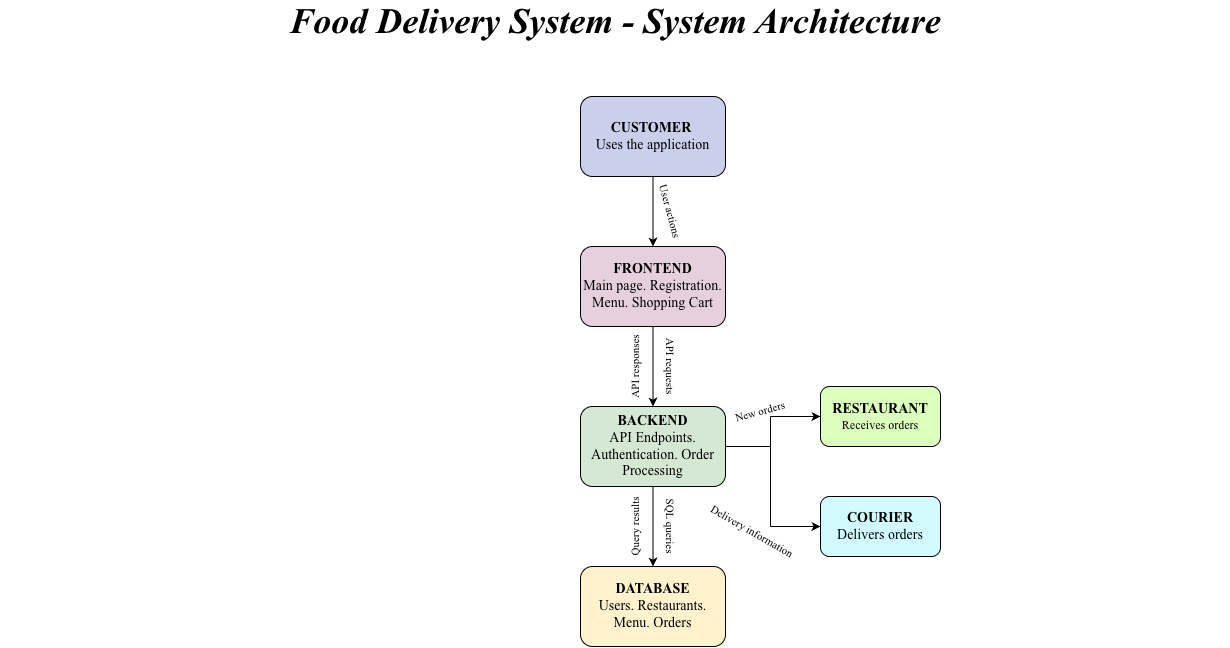

The diagram above was exported from draw.io. Its source (the exported page's mxGraphModel, read from the mxfile embedded in the PNG):
<mxGraphModel dx="1758" dy="1838" grid="1" gridSize="10" guides="1" tooltips="1" connect="1" arrows="1" fold="1" page="1" pageScale="1" pageWidth="827" pageHeight="1169" math="0" shadow="0">
  <root>
    <mxCell id="0" />
    <mxCell id="1" parent="0" />
    <mxCell id="Be60rSAntV75ufEy_Nkh-1" parent="1" style="rounded=1;whiteSpace=wrap;html=1;fillColor=#CAD0EB;roundedPerimeter=1;" value="&lt;b style=&quot;&quot;&gt;&lt;font style=&quot;font-size: 14px;&quot; face=&quot;Times New Roman&quot;&gt;CUSTOMER&lt;/font&gt;&lt;font face=&quot;Times New Roman&quot;&gt;&amp;nbsp;&lt;/font&gt;&lt;/b&gt;&lt;div&gt;&lt;font style=&quot;font-size: 14px;&quot; face=&quot;Times New Roman&quot;&gt;Uses the application&lt;/font&gt;&lt;/div&gt;" vertex="1">
      <mxGeometry height="80" width="145" x="290" y="30" as="geometry" />
    </mxCell>
    <mxCell id="Be60rSAntV75ufEy_Nkh-2" parent="1" style="rounded=1;whiteSpace=wrap;html=1;fillColor=#E6D0DE;roundedPerimeter=1;" value="&lt;font face=&quot;Times New Roman&quot; style=&quot;font-size: 14px;&quot;&gt;&lt;b&gt;FRONTEND&lt;/b&gt;&lt;/font&gt;&lt;div&gt;&lt;font face=&quot;Times New Roman&quot; style=&quot;font-size: 14px;&quot;&gt;Main page. Registration. Menu. Shopping Cart&lt;/font&gt;&lt;/div&gt;" vertex="1">
      <mxGeometry height="80" width="145" x="290" y="180" as="geometry" />
    </mxCell>
    <mxCell id="Be60rSAntV75ufEy_Nkh-3" parent="1" style="rounded=1;whiteSpace=wrap;html=1;fillColor=#D5E8D4;roundedPerimeter=1;" value="&lt;font face=&quot;Times New Roman&quot; style=&quot;font-size: 14px;&quot;&gt;&lt;b style=&quot;&quot;&gt;BACKEND&lt;/b&gt;&lt;/font&gt;&lt;div&gt;&lt;font face=&quot;Times New Roman&quot; style=&quot;font-size: 14px;&quot;&gt;API Endpoints. Authentication. Order Processing&lt;/font&gt;&lt;/div&gt;" vertex="1">
      <mxGeometry height="80" width="145" x="290" y="340" as="geometry" />
    </mxCell>
    <mxCell id="Be60rSAntV75ufEy_Nkh-4" parent="1" style="rounded=1;whiteSpace=wrap;html=1;fillColor=#FFF2CC;roundedPerimeter=1;" value="&lt;b&gt;&lt;font style=&quot;font-size: 14px;&quot; face=&quot;Times New Roman&quot;&gt;DATABASE&lt;/font&gt;&lt;/b&gt;&lt;div&gt;&lt;font style=&quot;font-size: 14px;&quot; face=&quot;Times New Roman&quot;&gt;Users. Restaurants. Menu. Orders&lt;/font&gt;&lt;/div&gt;" vertex="1">
      <mxGeometry height="80" width="145" x="290" y="500" as="geometry" />
    </mxCell>
    <mxCell id="Be60rSAntV75ufEy_Nkh-5" parent="1" style="rounded=1;whiteSpace=wrap;html=1;fillColor=#DBFFBC;roundedPerimeter=1;" value="&lt;b&gt;&lt;font style=&quot;font-size: 14px;&quot; face=&quot;Times New Roman&quot;&gt;R&lt;/font&gt;&lt;font style=&quot;font-size: 14px;&quot; face=&quot;Times New Roman&quot;&gt;ESTAURANT&lt;/font&gt;&lt;/b&gt;&lt;div&gt;&lt;font face=&quot;Times New Roman&quot;&gt;Receives orders&lt;/font&gt;&lt;/div&gt;" vertex="1">
      <mxGeometry height="60" width="120" x="530" y="320" as="geometry" />
    </mxCell>
    <mxCell id="Be60rSAntV75ufEy_Nkh-6" parent="1" style="rounded=1;whiteSpace=wrap;html=1;fillColor=#D1FBFF;roundedPerimeter=1;" value="&lt;font face=&quot;Times New Roman&quot; style=&quot;font-size: 14px;&quot;&gt;&lt;b&gt;COURIER&lt;/b&gt;&lt;/font&gt;&lt;div&gt;&lt;font face=&quot;Times New Roman&quot; style=&quot;font-size: 14px;&quot;&gt;Delivers orders&lt;/font&gt;&lt;/div&gt;" vertex="1">
      <mxGeometry height="60" width="120" x="530" y="430" as="geometry" />
    </mxCell>
    <mxCell id="Be60rSAntV75ufEy_Nkh-7" edge="1" parent="1" source="Be60rSAntV75ufEy_Nkh-1" style="endArrow=classic;html=1;rounded=1;defaultLabelBackgroundColor=page;labelPadding=0 4;exitX=0.5;exitY=1;exitDx=0;exitDy=0;entryX=0.5;entryY=0;entryDx=0;entryDy=0;" target="Be60rSAntV75ufEy_Nkh-2" value="">
      <mxGeometry height="50" relative="1" width="50" as="geometry">
        <mxPoint x="364" y="195" as="sourcePoint" />
        <mxPoint x="362.5" y="180" as="targetPoint" />
      </mxGeometry>
    </mxCell>
    <mxCell id="Be60rSAntV75ufEy_Nkh-8" edge="1" parent="1" source="Be60rSAntV75ufEy_Nkh-2" style="endArrow=classic;html=1;rounded=1;defaultLabelBackgroundColor=page;labelPadding=0 4;exitX=0.5;exitY=1;exitDx=0;exitDy=0;entryX=0.5;entryY=0;entryDx=0;entryDy=0;" target="Be60rSAntV75ufEy_Nkh-3" value="">
      <mxGeometry height="50" relative="1" width="50" as="geometry">
        <mxPoint x="390" y="350" as="sourcePoint" />
        <mxPoint x="440" y="300" as="targetPoint" />
      </mxGeometry>
    </mxCell>
    <mxCell id="Be60rSAntV75ufEy_Nkh-9" edge="1" parent="1" source="Be60rSAntV75ufEy_Nkh-3" style="endArrow=classic;html=1;rounded=1;defaultLabelBackgroundColor=page;labelPadding=0 4;exitX=0.5;exitY=1;exitDx=0;exitDy=0;entryX=0.5;entryY=0;entryDx=0;entryDy=0;" target="Be60rSAntV75ufEy_Nkh-4" value="">
      <mxGeometry height="50" relative="1" width="50" as="geometry">
        <mxPoint x="389" y="470" as="sourcePoint" />
        <mxPoint x="362.5" y="440" as="targetPoint" />
      </mxGeometry>
    </mxCell>
    <mxCell id="Be60rSAntV75ufEy_Nkh-11" edge="1" parent="1" source="Be60rSAntV75ufEy_Nkh-3" style="endArrow=none;html=1;rounded=1;defaultLabelBackgroundColor=page;labelPadding=0 4;exitX=1;exitY=0.5;exitDx=0;exitDy=0;" value="">
      <mxGeometry height="50" relative="1" width="50" x="0.0222" as="geometry">
        <Array as="points">
          <mxPoint x="440" y="380" />
        </Array>
        <mxPoint x="440" y="390" as="sourcePoint" />
        <mxPoint x="480" y="380" as="targetPoint" />
      </mxGeometry>
    </mxCell>
    <mxCell id="Be60rSAntV75ufEy_Nkh-12" edge="1" parent="1" style="endArrow=classic;html=1;rounded=1;defaultLabelBackgroundColor=page;labelPadding=0 4;entryX=0;entryY=0.5;entryDx=0;entryDy=0;curved=0;" target="Be60rSAntV75ufEy_Nkh-5" value="">
      <mxGeometry height="50" relative="1" width="50" as="geometry">
        <mxPoint x="480" y="350" as="sourcePoint" />
        <mxPoint x="510" y="310" as="targetPoint" />
      </mxGeometry>
    </mxCell>
    <mxCell id="Be60rSAntV75ufEy_Nkh-13" edge="1" parent="1" style="endArrow=none;html=1;rounded=1;defaultLabelBackgroundColor=page;labelPadding=0 4;" value="">
      <mxGeometry height="50" relative="1" width="50" as="geometry">
        <mxPoint x="480" y="460" as="sourcePoint" />
        <mxPoint x="480" y="350" as="targetPoint" />
      </mxGeometry>
    </mxCell>
    <mxCell id="Be60rSAntV75ufEy_Nkh-14" edge="1" parent="1" style="endArrow=classic;html=1;rounded=1;defaultLabelBackgroundColor=page;labelPadding=0 4;entryX=0;entryY=0.5;entryDx=0;entryDy=0;" target="Be60rSAntV75ufEy_Nkh-6" value="">
      <mxGeometry height="50" relative="1" width="50" as="geometry">
        <mxPoint x="480" y="460" as="sourcePoint" />
        <mxPoint x="520" y="440" as="targetPoint" />
      </mxGeometry>
    </mxCell>
    <mxCell id="Be60rSAntV75ufEy_Nkh-15" parent="1" style="text;html=1;whiteSpace=wrap;strokeColor=none;fillColor=none;align=center;verticalAlign=middle;rounded=1;autosize=1;resizable=0;rotation=75;roundedPerimeter=1;" value="&lt;font face=&quot;Times New Roman&quot; style=&quot;font-size: 11px;&quot;&gt;User actions&lt;/font&gt;" vertex="1">
      <mxGeometry height="30" width="80" x="340" y="130" as="geometry" />
    </mxCell>
    <mxCell id="Be60rSAntV75ufEy_Nkh-16" parent="1" style="text;html=1;whiteSpace=wrap;strokeColor=none;fillColor=none;align=center;verticalAlign=middle;rounded=1;autosize=1;resizable=0;rotation=90;roundedPerimeter=1;" value="&lt;font face=&quot;Times New Roman&quot; style=&quot;font-size: 11px;&quot;&gt;API requests&lt;/font&gt;" vertex="1">
      <mxGeometry height="30" width="80" x="340" y="285" as="geometry" />
    </mxCell>
    <mxCell id="Be60rSAntV75ufEy_Nkh-17" parent="1" style="text;html=1;whiteSpace=wrap;strokeColor=none;fillColor=none;align=center;verticalAlign=middle;rounded=1;autosize=1;resizable=0;rotation=-90;roundedPerimeter=1;" value="&lt;font face=&quot;Times New Roman&quot; style=&quot;font-size: 11px;&quot;&gt;API responses&lt;/font&gt;" vertex="1">
      <mxGeometry height="30" width="90" x="300" y="285" as="geometry" />
    </mxCell>
    <mxCell id="Be60rSAntV75ufEy_Nkh-18" parent="1" style="text;html=1;whiteSpace=wrap;strokeColor=none;fillColor=none;align=center;verticalAlign=middle;rounded=1;autosize=1;resizable=0;rotation=90;roundedPerimeter=1;" value="&lt;font face=&quot;Times New Roman&quot; style=&quot;font-size: 11px;&quot;&gt;SQL queries&lt;/font&gt;" vertex="1">
      <mxGeometry height="30" width="80" x="340" y="445" as="geometry" />
    </mxCell>
    <mxCell id="Be60rSAntV75ufEy_Nkh-19" parent="1" style="text;html=1;whiteSpace=wrap;strokeColor=none;fillColor=none;align=center;verticalAlign=middle;rounded=1;autosize=1;resizable=0;rotation=-90;roundedPerimeter=1;" value="&lt;font face=&quot;Times New Roman&quot; style=&quot;font-size: 11px;&quot;&gt;Query results&lt;/font&gt;" vertex="1">
      <mxGeometry height="30" width="80" x="305" y="445" as="geometry" />
    </mxCell>
    <mxCell id="Be60rSAntV75ufEy_Nkh-20" parent="1" style="text;html=1;whiteSpace=wrap;strokeColor=none;fillColor=none;align=center;verticalAlign=middle;rounded=1;autosize=1;resizable=0;rotation=-15;roundedPerimeter=1;" value="&lt;font face=&quot;Times New Roman&quot; style=&quot;font-size: 11px;&quot;&gt;New orders&lt;/font&gt;" vertex="1">
      <mxGeometry height="30" width="70" x="435" y="330" as="geometry" />
    </mxCell>
    <mxCell id="Be60rSAntV75ufEy_Nkh-21" parent="1" style="text;html=1;whiteSpace=wrap;strokeColor=none;fillColor=none;align=center;verticalAlign=middle;rounded=1;autosize=1;resizable=0;rotation=30;roundedPerimeter=1;" value="&lt;font face=&quot;Times New Roman&quot; style=&quot;font-size: 11px;&quot;&gt;Delivery information&lt;/font&gt;" vertex="1">
      <mxGeometry height="30" width="120" x="402" y="450" as="geometry" />
    </mxCell>
    <mxCell id="Be60rSAntV75ufEy_Nkh-22" parent="1" style="text;html=1;whiteSpace=wrap;strokeColor=none;fillColor=none;align=center;verticalAlign=middle;rounded=0;" value="&lt;font face=&quot;Times New Roman&quot; style=&quot;font-size: 36px;&quot;&gt;&lt;b style=&quot;&quot;&gt;&lt;i style=&quot;&quot;&gt;Food Delivery System - System Architecture&lt;/i&gt;&lt;/b&gt;&lt;/font&gt;" vertex="1">
      <mxGeometry height="30" width="1230" x="-290" y="-60" as="geometry" />
    </mxCell>
  </root>
</mxGraphModel>